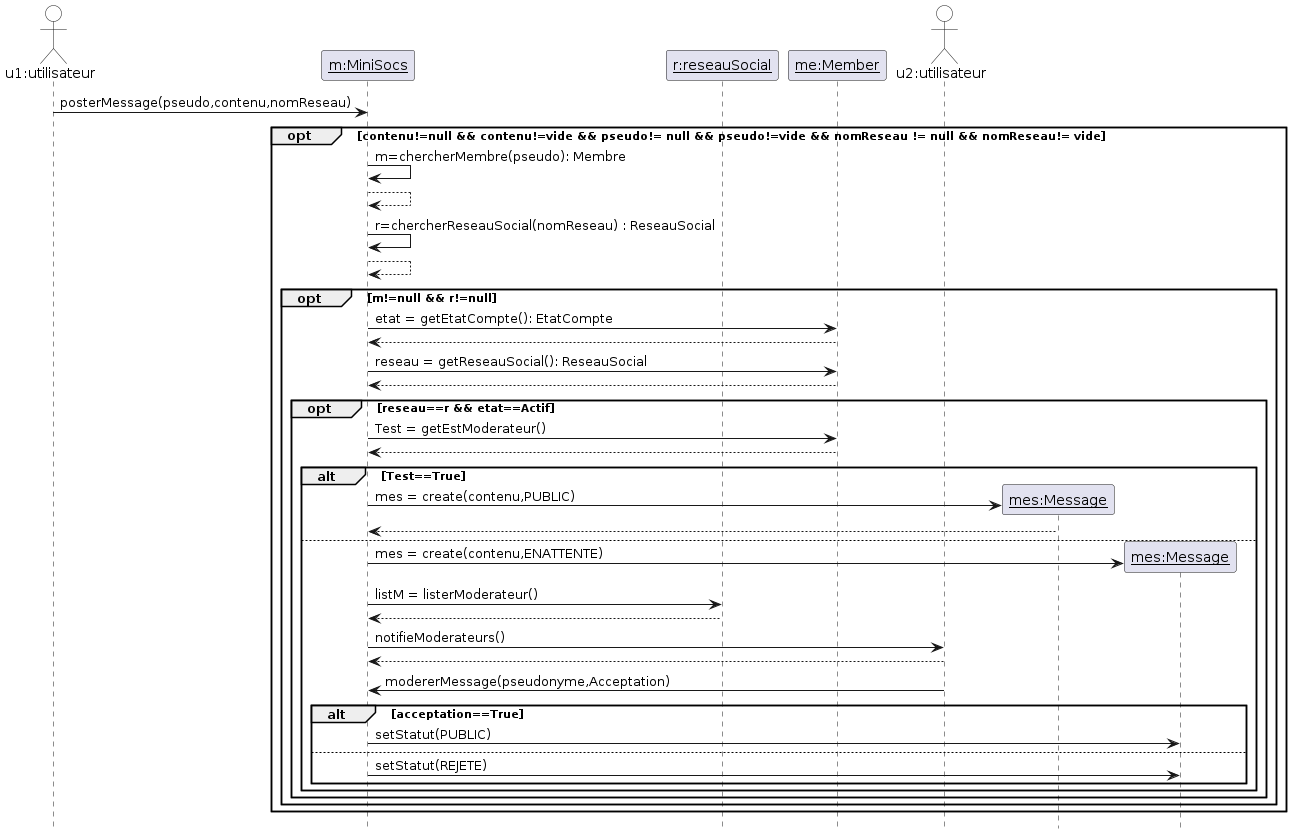

The diagram above was rendered by PlantUML. Its source (embedded in the PNG):
@startuml

'Diagramme de séquence (PlantUML)'

'Configuration charte graphique'
hide footbox
skinparam sequenceParticiantBackgroundColor White
skinparam sequenceActorBackgroundColor White

'Déclaration des acteurs et des participants'
actor "u1:utilisateur" as u1
participant "__m:MiniSocs__" as sys
participant "__r:reseauSocial__" as r
participant "__me:Member__" as m
actor "u2:utilisateur" as u2
'Interaction principale'

u1 -> sys: posterMessage(pseudo,contenu,nomReseau)
opt contenu!=null && contenu!=vide && pseudo!= null && pseudo!=vide && nomReseau != null && nomReseau!= vide
sys-> sys: m=chercherMembre(pseudo): Membre
return
sys-> sys: r=chercherReseauSocial(nomReseau) : ReseauSocial
return
opt m!=null && r!=null
sys-> m : etat = getEtatCompte(): EtatCompte
return
sys-> m : reseau = getReseauSocial(): ReseauSocial
return
opt reseau==r && etat==Actif
sys->m : Test = getEstModerateur()
return
alt Test==True
create "__mes:Message__" as mes
sys-> mes : mes = create(contenu,PUBLIC)
return
else
create "__mes:Message__" as mes2
sys->mes2 : mes = create(contenu,ENATTENTE)
sys->r : listM = listerModerateur()
return
sys->u2 : notifieModerateurs()
return
u2->sys : modererMessage(pseudonyme,Acceptation)
alt acceptation==True
sys->mes2 : setStatut(PUBLIC)
else
sys->mes2 : setStatut(REJETE)
end
end
end
end
end
@enduml